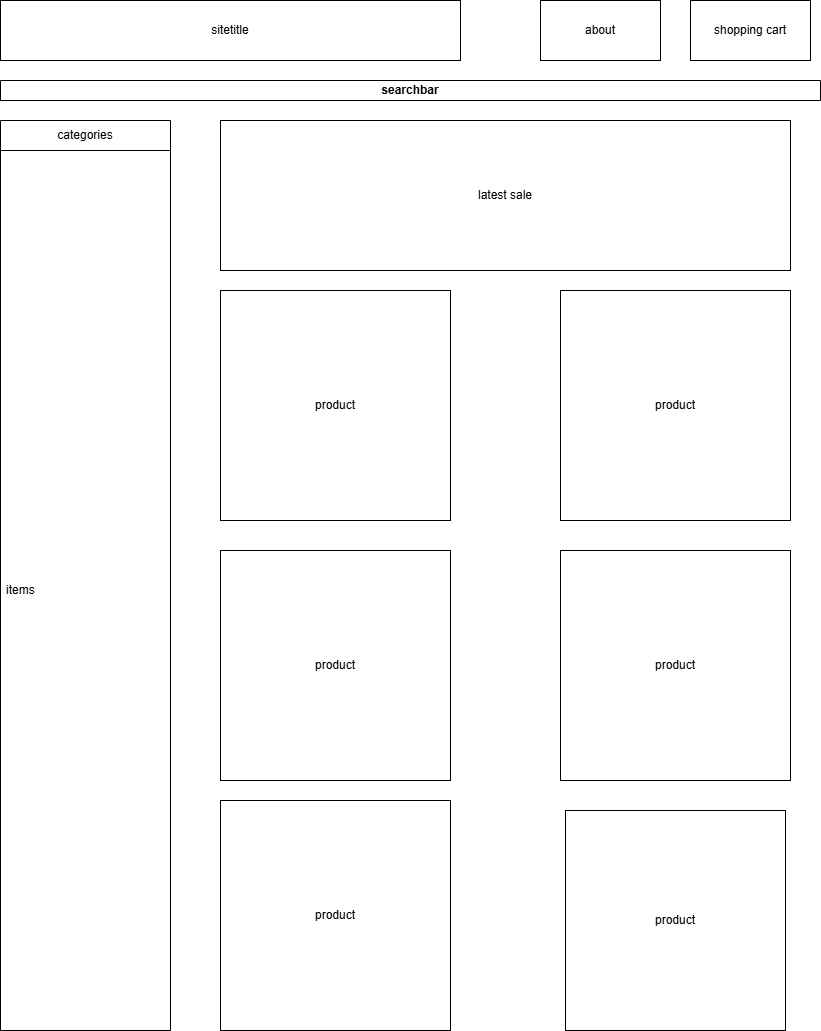

The diagram above was exported from draw.io. Its source (the exported page's mxGraphModel, read from the mxfile embedded in the PNG):
<mxGraphModel dx="1434" dy="780" grid="1" gridSize="10" guides="1" tooltips="1" connect="1" arrows="1" fold="1" page="1" pageScale="1" pageWidth="850" pageHeight="1100" math="0" shadow="0">
  <root>
    <mxCell id="0" />
    <mxCell id="1" parent="0" />
    <mxCell id="1VgiUe0udZCkNEd9sWRB-3" value="searchbar" style="swimlane;whiteSpace=wrap;html=1;" vertex="1" parent="1">
      <mxGeometry x="20" y="130" width="820" height="20" as="geometry" />
    </mxCell>
    <mxCell id="1VgiUe0udZCkNEd9sWRB-4" value="shopping cart" style="rounded=0;whiteSpace=wrap;html=1;" vertex="1" parent="1">
      <mxGeometry x="710" y="50" width="120" height="60" as="geometry" />
    </mxCell>
    <mxCell id="1VgiUe0udZCkNEd9sWRB-5" value="about" style="rounded=0;whiteSpace=wrap;html=1;" vertex="1" parent="1">
      <mxGeometry x="560" y="50" width="120" height="60" as="geometry" />
    </mxCell>
    <mxCell id="1VgiUe0udZCkNEd9sWRB-6" value="sitetitle" style="rounded=0;whiteSpace=wrap;html=1;" vertex="1" parent="1">
      <mxGeometry x="20" y="50" width="460" height="60" as="geometry" />
    </mxCell>
    <mxCell id="1VgiUe0udZCkNEd9sWRB-11" value="categories" style="swimlane;fontStyle=0;childLayout=stackLayout;horizontal=1;startSize=30;horizontalStack=0;resizeParent=1;resizeParentMax=0;resizeLast=0;collapsible=1;marginBottom=0;whiteSpace=wrap;html=1;" vertex="1" parent="1">
      <mxGeometry x="20" y="170" width="170" height="910" as="geometry" />
    </mxCell>
    <mxCell id="1VgiUe0udZCkNEd9sWRB-14" value="items" style="text;strokeColor=none;fillColor=none;align=left;verticalAlign=middle;spacingLeft=4;spacingRight=4;overflow=hidden;points=[[0,0.5],[1,0.5]];portConstraint=eastwest;rotatable=0;whiteSpace=wrap;html=1;" vertex="1" parent="1VgiUe0udZCkNEd9sWRB-11">
      <mxGeometry y="30" width="170" height="880" as="geometry" />
    </mxCell>
    <mxCell id="1VgiUe0udZCkNEd9sWRB-15" value="product" style="whiteSpace=wrap;html=1;aspect=fixed;" vertex="1" parent="1">
      <mxGeometry x="240" y="340" width="230" height="230" as="geometry" />
    </mxCell>
    <mxCell id="1VgiUe0udZCkNEd9sWRB-16" value="product" style="whiteSpace=wrap;html=1;aspect=fixed;" vertex="1" parent="1">
      <mxGeometry x="580" y="340" width="230" height="230" as="geometry" />
    </mxCell>
    <mxCell id="1VgiUe0udZCkNEd9sWRB-17" value="product" style="whiteSpace=wrap;html=1;aspect=fixed;" vertex="1" parent="1">
      <mxGeometry x="240" y="600" width="230" height="230" as="geometry" />
    </mxCell>
    <mxCell id="1VgiUe0udZCkNEd9sWRB-18" value="product" style="whiteSpace=wrap;html=1;aspect=fixed;" vertex="1" parent="1">
      <mxGeometry x="580" y="600" width="230" height="230" as="geometry" />
    </mxCell>
    <mxCell id="1VgiUe0udZCkNEd9sWRB-19" value="product" style="whiteSpace=wrap;html=1;aspect=fixed;" vertex="1" parent="1">
      <mxGeometry x="240" y="850" width="230" height="230" as="geometry" />
    </mxCell>
    <mxCell id="1VgiUe0udZCkNEd9sWRB-20" value="product" style="whiteSpace=wrap;html=1;aspect=fixed;" vertex="1" parent="1">
      <mxGeometry x="585" y="860" width="220" height="220" as="geometry" />
    </mxCell>
    <mxCell id="1VgiUe0udZCkNEd9sWRB-22" value="latest sale" style="rounded=0;whiteSpace=wrap;html=1;" vertex="1" parent="1">
      <mxGeometry x="240" y="170" width="570" height="150" as="geometry" />
    </mxCell>
  </root>
</mxGraphModel>